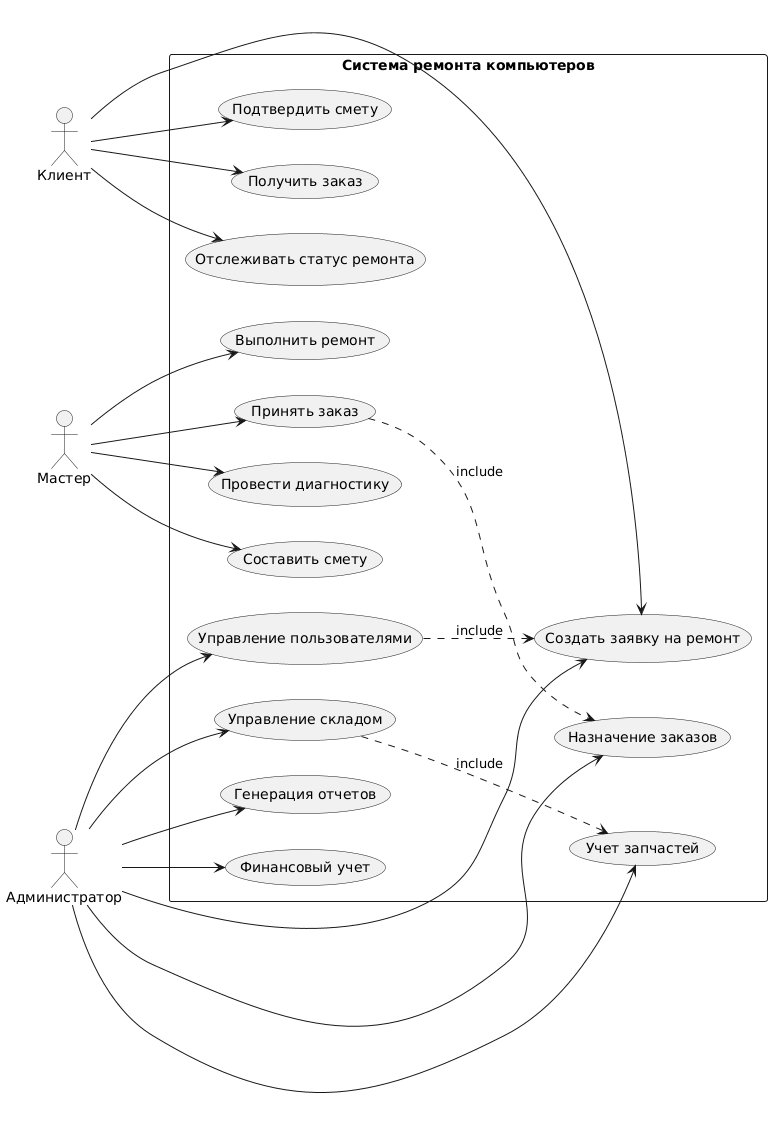

The diagram above was rendered by PlantUML. Its source (embedded in the PNG):
@startuml
left to right direction

actor Клиент
actor Мастер
actor Администратор

rectangle "Система ремонта компьютеров" {
  usecase "Создать заявку на ремонт" as UC1
  usecase "Отслеживать статус ремонта" as UC2
  usecase "Подтвердить смету" as UC14
  usecase "Получить заказ" as UC3

  usecase "Принять заказ" as UC4
  usecase "Провести диагностику" as UC5
  usecase "Составить смету" as UC6
  usecase "Выполнить ремонт" as UC7
  usecase "Учет запчастей" as UC8

  usecase "Управление пользователями" as UC9
  usecase "Управление складом" as UC10
  usecase "Назначение заказов" as UC11
  usecase "Генерация отчетов" as UC12
  usecase "Финансовый учет" as UC13
}

Клиент --> UC1
Клиент --> UC2
Клиент --> UC3
Клиент --> UC14

Мастер --> UC4
Мастер --> UC5
Мастер --> UC6
Мастер --> UC7

Администратор --> UC1
Администратор --> UC8
Администратор --> UC9
Администратор --> UC10
Администратор --> UC11
Администратор --> UC12
Администратор --> UC13

UC9 ..> UC1 : include
UC10 ..> UC8 : include
UC4 ..> UC11 : include
@enduml